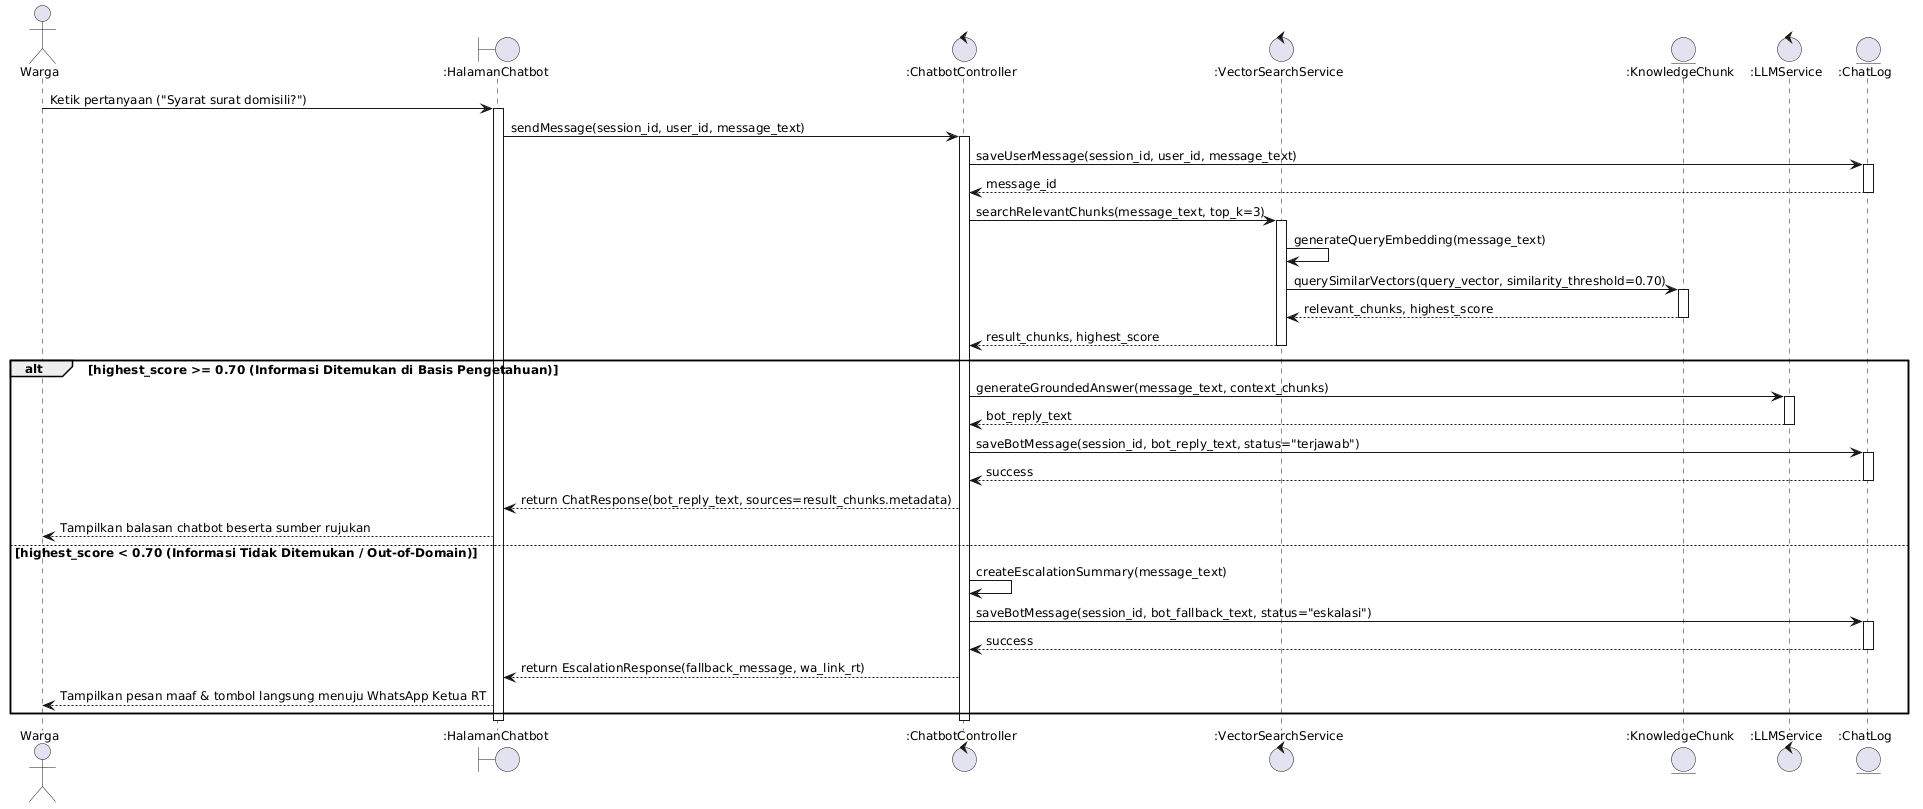

The diagram above was rendered by PlantUML. Its source (embedded in the PNG):
@startuml RTConnect_Sequence_Chatbot_RAG
skinparam defaultFontName "Segoe UI"
skinparam defaultFontSize 12
skinparam shadowing false

actor "Warga" as Warga
boundary ":HalamanChatbot" as UI
control ":ChatbotController" as Ctrl
control ":VectorSearchService" as VectorService
entity ":KnowledgeChunk" as KB
control ":LLMService" as LLM
entity ":ChatLog" as Log

Warga -> UI : Ketik pertanyaan ("Syarat surat domisili?")
activate UI
UI -> Ctrl : sendMessage(session_id, user_id, message_text)
activate Ctrl

Ctrl -> Log : saveUserMessage(session_id, user_id, message_text)
activate Log
Log --> Ctrl : message_id
deactivate Log

Ctrl -> VectorService : searchRelevantChunks(message_text, top_k=3)
activate VectorService
VectorService -> VectorService : generateQueryEmbedding(message_text)
VectorService -> KB : querySimilarVectors(query_vector, similarity_threshold=0.70)
activate KB
KB --> VectorService : relevant_chunks, highest_score
deactivate KB
VectorService --> Ctrl : result_chunks, highest_score
deactivate VectorService

alt highest_score >= 0.70 (Informasi Ditemukan di Basis Pengetahuan)
    Ctrl -> LLM : generateGroundedAnswer(message_text, context_chunks)
    activate LLM
    LLM --> Ctrl : bot_reply_text
    deactivate LLM

    Ctrl -> Log : saveBotMessage(session_id, bot_reply_text, status="terjawab")
    activate Log
    Log --> Ctrl : success
    deactivate Log

    Ctrl --> UI : return ChatResponse(bot_reply_text, sources=result_chunks.metadata)
    UI --> Warga : Tampilkan balasan chatbot beserta sumber rujukan
else highest_score < 0.70 (Informasi Tidak Ditemukan / Out-of-Domain)
    Ctrl -> Ctrl : createEscalationSummary(message_text)
    Ctrl -> Log : saveBotMessage(session_id, bot_fallback_text, status="eskalasi")
    activate Log
    Log --> Ctrl : success
    deactivate Log

    Ctrl --> UI : return EscalationResponse(fallback_message, wa_link_rt)
    UI --> Warga : Tampilkan pesan maaf & tombol langsung menuju WhatsApp Ketua RT
end

deactivate Ctrl
deactivate UI

@enduml